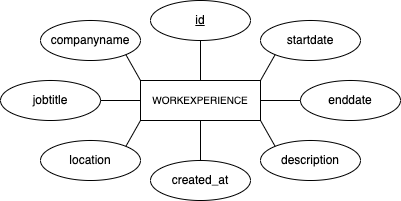

The diagram above was exported from draw.io. Its source (the exported page's mxGraphModel, read from the mxfile embedded in the PNG):
<mxGraphModel dx="738" dy="570" grid="1" gridSize="10" guides="1" tooltips="1" connect="1" arrows="1" fold="1" page="1" pageScale="1" pageWidth="1169" pageHeight="827" background="#ffffff" math="0" shadow="0">
  <root>
    <mxCell id="0" />
    <mxCell id="1" parent="0" />
    <mxCell id="2" value="&lt;font style=&quot;font-size: 10px;&quot;&gt;WORKEXPERIENCE&lt;/font&gt;" style="whiteSpace=wrap;html=1;align=center;" vertex="1" parent="1">
      <mxGeometry x="160" y="160" width="120" height="40" as="geometry" />
    </mxCell>
    <mxCell id="3" value="id" style="ellipse;whiteSpace=wrap;html=1;align=center;fontStyle=4;" vertex="1" parent="1">
      <mxGeometry x="170" y="80" width="100" height="40" as="geometry" />
    </mxCell>
    <mxCell id="4" value="companyname" style="ellipse;whiteSpace=wrap;html=1;align=center;" vertex="1" parent="1">
      <mxGeometry x="60" y="100" width="100" height="40" as="geometry" />
    </mxCell>
    <mxCell id="5" value="jobtitle" style="ellipse;whiteSpace=wrap;html=1;align=center;" vertex="1" parent="1">
      <mxGeometry x="20" y="160" width="100" height="40" as="geometry" />
    </mxCell>
    <mxCell id="6" value="location" style="ellipse;whiteSpace=wrap;html=1;align=center;" vertex="1" parent="1">
      <mxGeometry x="60" y="220" width="100" height="40" as="geometry" />
    </mxCell>
    <mxCell id="7" value="startdate" style="ellipse;whiteSpace=wrap;html=1;align=center;" vertex="1" parent="1">
      <mxGeometry x="280" y="100" width="100" height="40" as="geometry" />
    </mxCell>
    <mxCell id="8" value="enddate" style="ellipse;whiteSpace=wrap;html=1;align=center;" vertex="1" parent="1">
      <mxGeometry x="320" y="160" width="100" height="40" as="geometry" />
    </mxCell>
    <mxCell id="9" value="description" style="ellipse;whiteSpace=wrap;html=1;align=center;" vertex="1" parent="1">
      <mxGeometry x="280" y="220" width="100" height="40" as="geometry" />
    </mxCell>
    <mxCell id="12" value="created_at" style="ellipse;whiteSpace=wrap;html=1;align=center;" vertex="1" parent="1">
      <mxGeometry x="170" y="240" width="100" height="40" as="geometry" />
    </mxCell>
    <mxCell id="14" value="" style="endArrow=none;html=1;rounded=0;exitX=0.5;exitY=1;exitDx=0;exitDy=0;entryX=0.5;entryY=0;entryDx=0;entryDy=0;" edge="1" parent="1" source="3" target="2">
      <mxGeometry relative="1" as="geometry">
        <mxPoint x="300" y="300" as="sourcePoint" />
        <mxPoint x="460" y="300" as="targetPoint" />
      </mxGeometry>
    </mxCell>
    <mxCell id="15" value="" style="endArrow=none;html=1;rounded=0;exitX=0;exitY=1;exitDx=0;exitDy=0;entryX=1;entryY=0;entryDx=0;entryDy=0;" edge="1" parent="1" source="7" target="2">
      <mxGeometry relative="1" as="geometry">
        <mxPoint x="300" y="300" as="sourcePoint" />
        <mxPoint x="460" y="300" as="targetPoint" />
      </mxGeometry>
    </mxCell>
    <mxCell id="16" value="" style="endArrow=none;html=1;rounded=0;exitX=0;exitY=0.5;exitDx=0;exitDy=0;entryX=1;entryY=0.5;entryDx=0;entryDy=0;" edge="1" parent="1" source="8" target="2">
      <mxGeometry relative="1" as="geometry">
        <mxPoint x="300" y="190" as="sourcePoint" />
        <mxPoint x="285" y="216" as="targetPoint" />
      </mxGeometry>
    </mxCell>
    <mxCell id="17" value="" style="endArrow=none;html=1;rounded=0;exitX=0;exitY=0;exitDx=0;exitDy=0;entryX=1;entryY=1;entryDx=0;entryDy=0;" edge="1" parent="1" source="9" target="2">
      <mxGeometry relative="1" as="geometry">
        <mxPoint x="305" y="144" as="sourcePoint" />
        <mxPoint x="290" y="170" as="targetPoint" />
      </mxGeometry>
    </mxCell>
    <mxCell id="18" value="" style="endArrow=none;html=1;rounded=0;exitX=0.5;exitY=1;exitDx=0;exitDy=0;entryX=0.5;entryY=0;entryDx=0;entryDy=0;" edge="1" parent="1" source="2" target="12">
      <mxGeometry relative="1" as="geometry">
        <mxPoint x="315" y="154" as="sourcePoint" />
        <mxPoint x="300" y="180" as="targetPoint" />
      </mxGeometry>
    </mxCell>
    <mxCell id="19" value="" style="endArrow=none;html=1;rounded=0;exitX=0;exitY=1;exitDx=0;exitDy=0;entryX=1;entryY=0;entryDx=0;entryDy=0;" edge="1" parent="1" source="2" target="6">
      <mxGeometry relative="1" as="geometry">
        <mxPoint x="325" y="164" as="sourcePoint" />
        <mxPoint x="310" y="190" as="targetPoint" />
      </mxGeometry>
    </mxCell>
    <mxCell id="20" value="" style="endArrow=none;html=1;rounded=0;entryX=1;entryY=0.5;entryDx=0;entryDy=0;exitX=0;exitY=0.5;exitDx=0;exitDy=0;" edge="1" parent="1" source="2" target="5">
      <mxGeometry relative="1" as="geometry">
        <mxPoint x="160" y="180" as="sourcePoint" />
        <mxPoint x="320" y="200" as="targetPoint" />
      </mxGeometry>
    </mxCell>
    <mxCell id="21" value="" style="endArrow=none;html=1;rounded=0;exitX=0;exitY=0;exitDx=0;exitDy=0;entryX=1;entryY=1;entryDx=0;entryDy=0;" edge="1" parent="1" source="2" target="4">
      <mxGeometry relative="1" as="geometry">
        <mxPoint x="345" y="184" as="sourcePoint" />
        <mxPoint x="330" y="210" as="targetPoint" />
      </mxGeometry>
    </mxCell>
  </root>
</mxGraphModel>